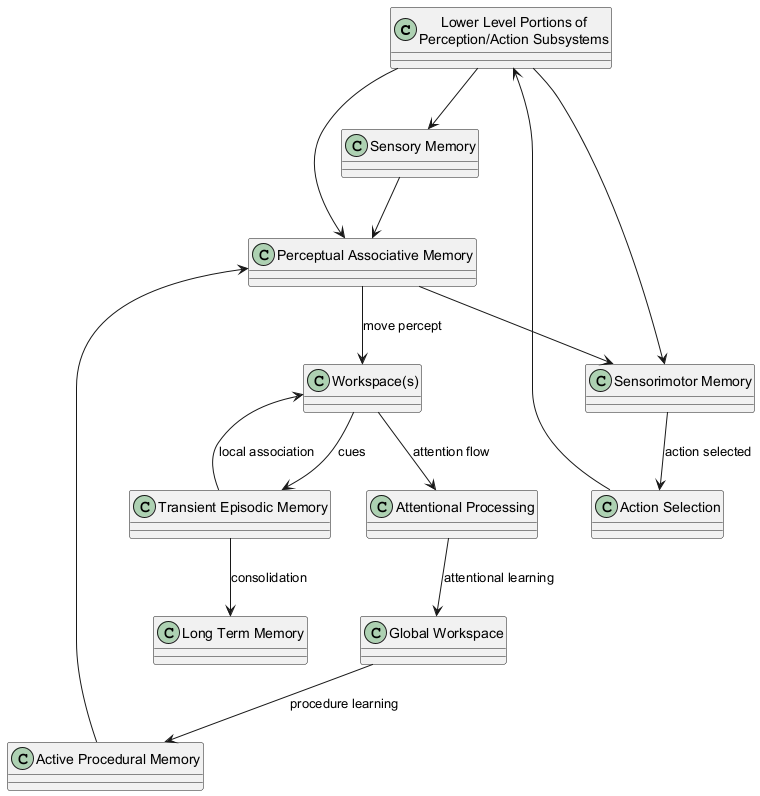

The diagram above was rendered by PlantUML. Its source (embedded in the PNG):
@startuml
class "Lower Level Portions of\nPerception/Action Subsystems"
class "Sensorimotor Memory"
class "Action Selection"
class "Sensory Memory"
class "Perceptual Associative Memory"
class "Transient Episodic Memory"
class "Long Term Memory"
class "Workspace(s)"
class "Attentional Processing"
class "Active Procedural Memory"
class "Global Workspace"

"Lower Level Portions of\nPerception/Action Subsystems" --> "Sensorimotor Memory"
"Lower Level Portions of\nPerception/Action Subsystems" --> "Sensory Memory"
"Lower Level Portions of\nPerception/Action Subsystems" --> "Perceptual Associative Memory"

"Sensory Memory" --> "Perceptual Associative Memory"
"Perceptual Associative Memory" --> "Sensorimotor Memory"
"Perceptual Associative Memory" --> "Workspace(s)" : move percept

"Workspace(s)" --> "Transient Episodic Memory" : cues
"Transient Episodic Memory" --> "Long Term Memory" : consolidation
"Transient Episodic Memory" --> "Workspace(s)" : local association

"Workspace(s)" --> "Attentional Processing" : attention flow
"Attentional Processing" --> "Global Workspace" : attentional learning
"Global Workspace" --> "Active Procedural Memory" : procedure learning
"Active Procedural Memory" --> "Perceptual Associative Memory"

"Sensorimotor Memory" --> "Action Selection" : action selected
"Action Selection" --> "Lower Level Portions of\nPerception/Action Subsystems"

@enduml